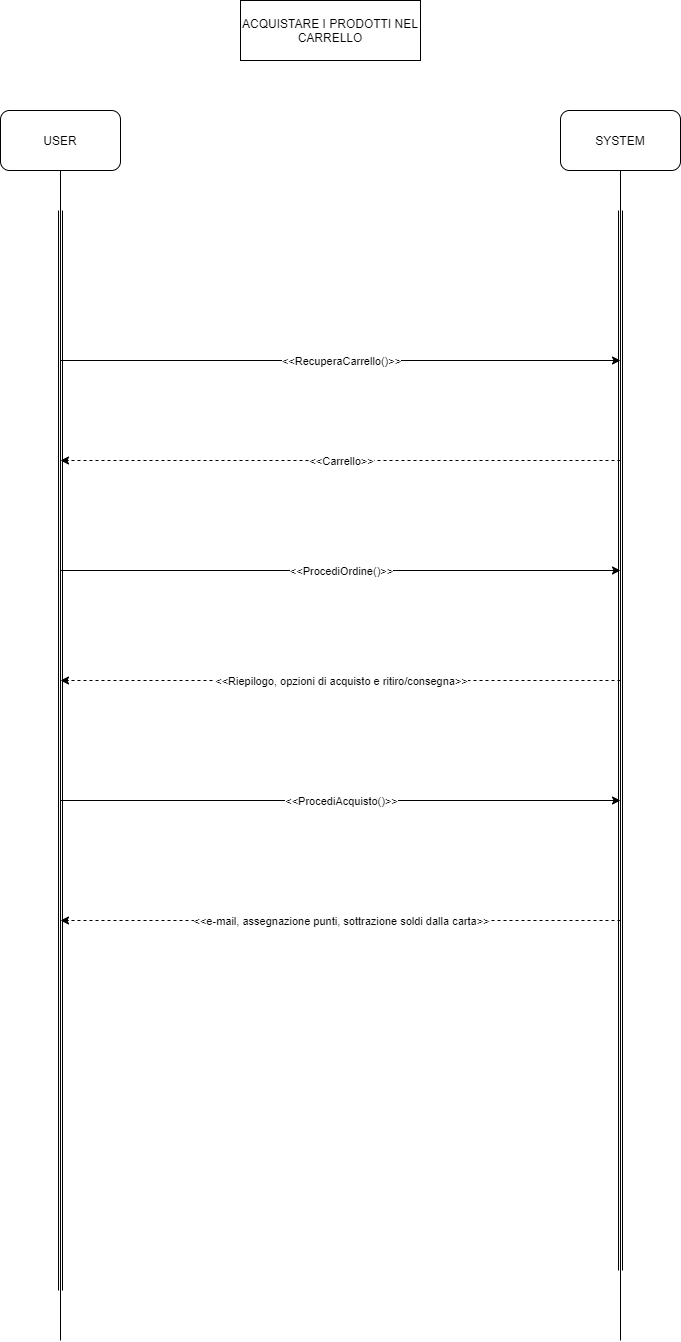

The diagram above was exported from draw.io. Its source (the exported page's mxGraphModel, read from the mxfile embedded in the PNG):
<mxGraphModel dx="852" dy="494" grid="1" gridSize="10" guides="1" tooltips="1" connect="1" arrows="1" fold="1" page="1" pageScale="1" pageWidth="1600" pageHeight="1200" math="0" shadow="0">
  <root>
    <mxCell id="0" />
    <mxCell id="1" parent="0" />
    <mxCell id="ZuXXeIR4di2oczng7UY--1" value="USER" style="rounded=1;whiteSpace=wrap;html=1;" parent="1" vertex="1">
      <mxGeometry x="250" y="160" width="120" height="60" as="geometry" />
    </mxCell>
    <mxCell id="ZuXXeIR4di2oczng7UY--2" value="SYSTEM" style="rounded=1;whiteSpace=wrap;html=1;" parent="1" vertex="1">
      <mxGeometry x="810" y="160" width="120" height="60" as="geometry" />
    </mxCell>
    <mxCell id="ZuXXeIR4di2oczng7UY--3" value="" style="endArrow=none;html=1;exitX=0.5;exitY=1;exitDx=0;exitDy=0;" parent="1" source="ZuXXeIR4di2oczng7UY--1" edge="1">
      <mxGeometry width="50" height="50" relative="1" as="geometry">
        <mxPoint x="710" y="650" as="sourcePoint" />
        <mxPoint x="310" y="1390" as="targetPoint" />
      </mxGeometry>
    </mxCell>
    <mxCell id="ZuXXeIR4di2oczng7UY--4" value="" style="endArrow=none;html=1;entryX=0.5;entryY=1;entryDx=0;entryDy=0;" parent="1" target="ZuXXeIR4di2oczng7UY--2" edge="1">
      <mxGeometry width="50" height="50" relative="1" as="geometry">
        <mxPoint x="870" y="1390" as="sourcePoint" />
        <mxPoint x="760" y="600" as="targetPoint" />
      </mxGeometry>
    </mxCell>
    <mxCell id="ZuXXeIR4di2oczng7UY--5" value="" style="shape=link;html=1;" parent="1" edge="1">
      <mxGeometry width="100" relative="1" as="geometry">
        <mxPoint x="310" y="260" as="sourcePoint" />
        <mxPoint x="310" y="1340" as="targetPoint" />
      </mxGeometry>
    </mxCell>
    <mxCell id="ZuXXeIR4di2oczng7UY--6" value="" style="shape=link;html=1;" parent="1" edge="1">
      <mxGeometry width="100" relative="1" as="geometry">
        <mxPoint x="870" y="260" as="sourcePoint" />
        <mxPoint x="870" y="1320" as="targetPoint" />
      </mxGeometry>
    </mxCell>
    <mxCell id="ZuXXeIR4di2oczng7UY--7" value="ACQUISTARE I PRODOTTI NEL CARRELLO" style="rounded=0;whiteSpace=wrap;html=1;" parent="1" vertex="1">
      <mxGeometry x="490" y="50" width="180" height="60" as="geometry" />
    </mxCell>
    <mxCell id="ZuXXeIR4di2oczng7UY--22" value="" style="endArrow=classic;html=1;" parent="1" edge="1">
      <mxGeometry relative="1" as="geometry">
        <mxPoint x="310" y="410" as="sourcePoint" />
        <mxPoint x="869.9999999999998" y="410" as="targetPoint" />
        <Array as="points">
          <mxPoint x="589.9999999999998" y="410.0000000000002" />
        </Array>
      </mxGeometry>
    </mxCell>
    <mxCell id="ZuXXeIR4di2oczng7UY--23" value="&amp;lt;&amp;lt;RecuperaCarrello()&amp;gt;&amp;gt;" style="edgeLabel;resizable=0;html=1;align=center;verticalAlign=middle;" parent="ZuXXeIR4di2oczng7UY--22" connectable="0" vertex="1">
      <mxGeometry relative="1" as="geometry" />
    </mxCell>
    <mxCell id="ZuXXeIR4di2oczng7UY--24" value="" style="endArrow=classic;html=1;" parent="1" edge="1">
      <mxGeometry relative="1" as="geometry">
        <mxPoint x="310" y="620" as="sourcePoint" />
        <mxPoint x="869.9999999999998" y="620" as="targetPoint" />
        <Array as="points">
          <mxPoint x="589.9999999999998" y="620.0000000000002" />
        </Array>
      </mxGeometry>
    </mxCell>
    <mxCell id="ZuXXeIR4di2oczng7UY--25" value="&amp;lt;&amp;lt;ProcediOrdine()&amp;gt;&amp;gt;" style="edgeLabel;resizable=0;html=1;align=center;verticalAlign=middle;" parent="ZuXXeIR4di2oczng7UY--24" connectable="0" vertex="1">
      <mxGeometry relative="1" as="geometry" />
    </mxCell>
    <mxCell id="ZuXXeIR4di2oczng7UY--26" value="" style="endArrow=classic;html=1;dashed=1;" parent="1" edge="1">
      <mxGeometry relative="1" as="geometry">
        <mxPoint x="870" y="510" as="sourcePoint" />
        <mxPoint x="310.0000000000002" y="510" as="targetPoint" />
      </mxGeometry>
    </mxCell>
    <mxCell id="ZuXXeIR4di2oczng7UY--27" value="&amp;lt;&amp;lt;Carrello&amp;gt;&amp;gt;" style="edgeLabel;resizable=0;html=1;align=center;verticalAlign=middle;" parent="ZuXXeIR4di2oczng7UY--26" connectable="0" vertex="1">
      <mxGeometry relative="1" as="geometry" />
    </mxCell>
    <mxCell id="ZuXXeIR4di2oczng7UY--28" value="" style="endArrow=classic;html=1;dashed=1;" parent="1" edge="1">
      <mxGeometry relative="1" as="geometry">
        <mxPoint x="870" y="730" as="sourcePoint" />
        <mxPoint x="310.0000000000002" y="730" as="targetPoint" />
      </mxGeometry>
    </mxCell>
    <mxCell id="ZuXXeIR4di2oczng7UY--29" value="&amp;lt;&amp;lt;Riepilogo, opzioni di acquisto e ritiro/consegna&amp;gt;&amp;gt;" style="edgeLabel;resizable=0;html=1;align=center;verticalAlign=middle;" parent="ZuXXeIR4di2oczng7UY--28" connectable="0" vertex="1">
      <mxGeometry relative="1" as="geometry" />
    </mxCell>
    <mxCell id="ZuXXeIR4di2oczng7UY--30" value="" style="endArrow=classic;html=1;" parent="1" edge="1">
      <mxGeometry relative="1" as="geometry">
        <mxPoint x="310" y="850" as="sourcePoint" />
        <mxPoint x="869.9999999999998" y="850" as="targetPoint" />
        <Array as="points">
          <mxPoint x="589.9999999999998" y="850.0000000000005" />
        </Array>
      </mxGeometry>
    </mxCell>
    <mxCell id="ZuXXeIR4di2oczng7UY--31" value="&amp;lt;&amp;lt;ProcediAcquisto()&amp;gt;&amp;gt;" style="edgeLabel;resizable=0;html=1;align=center;verticalAlign=middle;" parent="ZuXXeIR4di2oczng7UY--30" connectable="0" vertex="1">
      <mxGeometry relative="1" as="geometry" />
    </mxCell>
    <mxCell id="ZuXXeIR4di2oczng7UY--36" value="" style="endArrow=classic;html=1;dashed=1;" parent="1" edge="1">
      <mxGeometry relative="1" as="geometry">
        <mxPoint x="870" y="970" as="sourcePoint" />
        <mxPoint x="310.0000000000002" y="970" as="targetPoint" />
      </mxGeometry>
    </mxCell>
    <mxCell id="ZuXXeIR4di2oczng7UY--37" value="&amp;lt;&amp;lt;e-mail, assegnazione punti, sottrazione soldi dalla carta&amp;gt;&amp;gt;" style="edgeLabel;resizable=0;html=1;align=center;verticalAlign=middle;" parent="ZuXXeIR4di2oczng7UY--36" connectable="0" vertex="1">
      <mxGeometry relative="1" as="geometry" />
    </mxCell>
  </root>
</mxGraphModel>